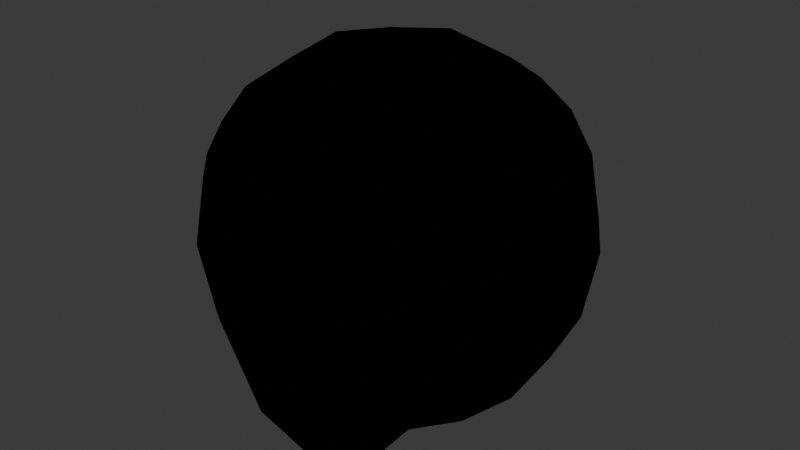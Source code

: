 # Source: player.blend  (saved by Blender 5.0.118; exported with 4.5.12 LTS)
import bpy
from mathutils import Matrix  # noqa: F401  (used for matrix-valued properties, if any)

bpy.ops.wm.read_factory_settings(use_empty=True)
scene = bpy.context.scene
scene.name = 'Scene'

# ---- collections
col_collection = bpy.data.collections.new('Collection'); scene.collection.children.link(col_collection)

# ---- materials (node trees are filled in below, after node groups)
mat_material = bpy.data.materials.new('Material')
mat_material.alpha_threshold = 0.0
mat_material.use_backface_culling_lightprobe_volume = False
mat_material.roughness = 0.5
mat_material.line_color = (0.0, 0.0, 0.0, 1.0)

# ---- material node trees
mat_material.use_nodes = True; mat_material.node_tree.nodes.clear()
_N = mat_material.node_tree.nodes; _L = mat_material.node_tree.links
n0 = _N.new('ShaderNodeOutputMaterial'); n0.name = 'Material Output'; n0.location = (200, 100)
n0.is_active_output = True

# ---- world
world_world = bpy.data.worlds.new('World'); scene.world = world_world
world_world.use_nodes = True; world_world.node_tree.nodes.clear()
_N = world_world.node_tree.nodes; _L = world_world.node_tree.links
n0 = _N.new('ShaderNodeOutputWorld'); n0.name = 'World Output'; n0.location = (200, 100)
n1 = _N.new('ShaderNodeBackground'); n1.name = 'Background'; n1.location = (-200, 100)
n1.inputs[0].default_value = (0.05088, 0.05088, 0.05088, 1.0)
_L.new(n1.outputs[0], n0.inputs[0])
n0.is_active_output = True
world_world.color = (0.05088, 0.05088, 0.05088)
world_world.sun_shadow_jitter_overblur = 0.0

# ---- meshes
me_cube_002 = bpy.data.meshes.new('Cube.002')
me_cube_002.from_pydata([(0.5, -0.5, -0.5), (0.5, -0.5, 0.5), (0.5, 0.5, -0.5), (0.5, 0.5, 0.5), (0.2966, 0.5729, -0.5729), (1.583e-08, 0.6096, -0.6096), (-5.588e-09, 0.6096, 0.6096), (0.2966, 0.5729, 0.5729), (0.5729, 0.5729, 0.2966), (0.6096, 0.6096, -2.794e-09), (0.5729, 0.5729, -0.2966), (0.5729, -0.2966, -0.5729), (0.6096, -1.676e-08, -0.6096), (0.5729, 0.2966, -0.5729), (0.5729, 0.2966, 0.5729), (0.6096, -1.863e-09, 0.6096), (0.5729, -0.2966, 0.5729), (0.0, -0.602, -0.8406), (0.295, -0.5805, -0.7757), (0.2966, -0.5729, 0.5729), (-9.313e-10, -0.6096, 0.6096), (2.515e-08, 0.7818, -0.3331), (9.313e-09, 0.8395, 4.657e-09), (-5.588e-09, 0.7818, 0.3331), (0.3162, 0.729, -0.3162), (0.3331, 0.7818, 7.451e-09), (0.3162, 0.729, 0.3162), (0.729, 0.3162, -0.3162), (0.7818, 0.3331, -9.313e-09), (0.729, 0.3162, 0.3162), (0.7818, -2.887e-08, -0.3331), (0.8395, -1.304e-08, 5.588e-09), (0.7818, 5.588e-09, 0.3331), (0.729, -0.3162, -0.3162), (0.7818, -0.3331, 7.451e-09), (0.729, -0.3162, 0.3162), (0.0, 0.3331, -0.6675), (0.3162, 0.3162, -0.6146), (0.0, -5.588e-09, -0.7251), (0.3331, 1.863e-09, -0.6675), (1.211e-08, -0.3331, -0.7818), (0.3162, -0.3162, -0.729), (0.3162, 0.3162, 0.729), (1.118e-08, 0.3331, 0.7818), (0.3331, -2.142e-08, 0.7818), (-9.313e-10, -1.397e-08, 0.8395), (0.3162, -0.3162, 0.729), (-1.676e-08, -0.3331, 0.7818), (0.5069, -0.6131, 0.2929), (0.6269, -0.4841, 0.3034), (0.5499, -0.5499, 0.3576), (0.5417, -0.6477, -9.76e-09), (0.6644, -0.5216, 4.663e-10), (0.6131, -0.5069, -0.2929), (0.4841, -0.6269, -0.3034), (0.5499, -0.5499, -0.3576), (0.3825, -0.6902, -0.3012), (0.2138, -0.7461, -0.3217), (0.3125, -0.6924, -0.3733), (0.3975, -0.7382, -7.141e-09), (0.2311, -0.7995, -5.032e-09), (0.2404, -0.7436, 0.3105), (0.4045, -0.6753, 0.3094), (0.3125, -0.6924, 0.3733), (0.0762, -0.7713, -0.3184), (-2.556e-08, -0.7454, -0.3895), (0.07604, -0.8237, 1.263e-09), (0.102, -0.7648, 0.3277), (6.558e-09, -0.7454, 0.3895), (0.0, -0.7293, 1.527e-09), (0.1329, -0.725, -3.424e-10), (0.273, -0.7005, -4.714e-09), (0.3297, -0.684, -7.029e-09), (0.3829, -0.6585, -6.878e-09), (0.5799, -0.4995, -0.02063), (0.5427, -0.5447, -0.02063), (0.4974, -0.5819, -0.02063), (0.0, -0.6642, 0.3029), (0.1331, -0.6843, 0.2476), (0.0, -0.6847, 0.2566), (0.0, -0.6642, -0.3029), (0.0, -0.6847, -0.2566), (0.1331, -0.6843, -0.2476), (0.3168, -0.623, 0.2904), (0.3712, -0.6212, 0.2342), (0.3165, -0.643, 0.2456), (0.5398, -0.5398, 0.389), (0.4841, -0.6269, 0.3034), (0.6131, -0.5069, 0.2929), (0.5398, -0.5398, -0.389), (0.6269, -0.4841, -0.3034), (0.5069, -0.6131, -0.2929), (0.3094, -0.6753, -0.4045), (0.4045, -0.6753, -0.3094), (0.2404, -0.7436, -0.3105), (0.3094, -0.6753, 0.4045), (0.2138, -0.7461, 0.3217), (0.3825, -0.6902, 0.3012), (-2.1e-08, -0.727, -0.421), (0.102, -0.7648, -0.3277), (0.2608, -0.6628, 0.2415), (3.515e-09, -0.727, 0.421), (0.3168, -0.623, -0.2904), (0.0762, -0.7713, 0.3184), (0.2608, -0.6628, -0.2415), (0.3165, -0.643, -0.2456), (0.3712, -0.6212, -0.2342), (0.5038, -0.5058, -0.2987), (0.4703, -0.555, -0.2484), (0.5138, -0.5158, -0.2544), (0.553, -0.4724, -0.2484), (0.5038, -0.5058, 0.2575), (0.5216, -0.6644, -4.869e-09), (0.6477, -0.5417, 2.413e-09), (0.4211, -0.727, -7.238e-09), (0.2561, -0.7921, -4.357e-09), (0.1021, -0.8218, 3.751e-10), (0.553, -0.4724, 0.2071), (0.5138, -0.5158, 0.2132), (0.4703, -0.555, 0.2071)], [], [(21, 22, 25, 24), (22, 23, 26, 25), (23, 6, 7, 26), (26, 7, 3, 8), (25, 26, 8, 9), (24, 25, 9, 10), (4, 24, 10, 2), (5, 21, 24, 4), (27, 28, 31, 30), (28, 29, 32, 31), (30, 31, 34, 33), (31, 32, 35, 34), (2, 10, 27, 13), (10, 9, 28, 27), (9, 8, 29, 28), (8, 3, 14, 29), (29, 14, 15, 32), (32, 15, 16, 35), (12, 30, 33, 11), (13, 27, 30, 12), (36, 37, 39, 38), (38, 39, 41, 40), (5, 4, 37, 36), (4, 2, 13, 37), (37, 13, 12, 39), (39, 12, 11, 41), (41, 11, 0, 18), (40, 41, 18, 17), (42, 43, 45, 44), (44, 45, 47, 46), (3, 7, 42, 14), (7, 6, 43, 42), (46, 47, 20, 19), (16, 46, 19, 1), (15, 44, 46, 16), (14, 42, 44, 15), (48, 51, 76, 119), (94, 58, 102, 104), (61, 115, 71, 100), (58, 56, 106, 102), (59, 97, 84, 73), (103, 68, 77, 78), (91, 55, 107, 108), (115, 94, 104, 71), (55, 53, 110, 107), (119, 118, 111), (56, 59, 73, 106), (72, 85, 100, 71), (118, 75, 74, 117), (105, 104, 102), (110, 109, 107), (88, 50, 111, 117), (53, 113, 74, 110), (65, 64, 82, 80), (66, 103, 78, 70), (50, 48, 119, 111), (51, 91, 108, 76), (97, 63, 83, 84), (113, 88, 117, 74), (63, 61, 100, 83), (118, 117, 111), (64, 66, 70, 82), (82, 70, 69, 81), (119, 76, 75, 118), (79, 78, 77), (100, 85, 83), (76, 108, 109, 75), (87, 86, 1, 19, 95, 62), (34, 35, 49, 52), (35, 16, 1, 86, 49), (112, 87, 62, 114), (33, 34, 52, 90), (54, 112, 114, 93), (11, 33, 90, 89, 0), (0, 89, 54, 93, 92, 18), (57, 60, 116, 99), (18, 92, 57, 99, 98, 17), (60, 96, 67, 116), (96, 95, 19, 20, 101, 67), (48, 50, 86, 87), (50, 88, 49, 86), (53, 55, 89, 90), (55, 91, 54, 89), (56, 58, 92, 93), (58, 94, 57, 92), (61, 63, 95, 96), (63, 97, 62, 95), (64, 65, 98, 99), (70, 78, 79, 69), (68, 103, 67, 101), (73, 84, 85, 72), (106, 73, 72, 105), (106, 105, 102), (109, 108, 107), (51, 48, 87, 112), (88, 113, 52, 49), (91, 51, 112, 54), (113, 53, 90, 52), (59, 56, 93, 114), (94, 115, 60, 57), (97, 59, 114, 62), (115, 61, 96, 60), (66, 64, 99, 116), (103, 66, 116, 67), (105, 72, 71, 104), (75, 109, 110, 74), (82, 81, 80), (85, 84, 83)])
me_cube_002.polygons.foreach_set('use_smooth', [True] * 108)
_uv = me_cube_002.uv_layers.new(name='UVMap')
_uv.uv.foreach_set('vector', [0.8345, 0.2903, 0.868, 0.4706, 0.7054, 0.4628, 0.6953, 0.3415, 0.868, 0.4706, 0.8175, 0.6469, 0.684, 0.5829, 0.7054, 0.4628, 0.8175, 0.6469, 0.7141, 0.7808, 0.6232, 0.6823, 0.684, 0.5829, 0.684, 0.5829, 0.6232, 0.6823, 0.5673, 0.6217, 0.5846, 0.5496, 0.7054, 0.4628, 0.684, 0.5829, 0.5846, 0.5496, 0.594, 0.4574, 0.6953, 0.3415, 0.7054, 0.4628, 0.594, 0.4574, 0.5934, 0.3647, 0.6453, 0.2376, 0.6953, 0.3415, 0.5934, 0.3647, 0.5829, 0.2911, 0.7441, 0.1474, 0.8345, 0.2903, 0.6953, 0.3415, 0.6453, 0.2376, 0.5035, 0.3629, 0.5015, 0.453, 0.4085, 0.4486, 0.4132, 0.355, 0.5015, 0.453, 0.4948, 0.5429, 0.4048, 0.5418, 0.4085, 0.4486, 0.4132, 0.355, 0.4085, 0.4486, 0.3149, 0.4447, 0.3214, 0.3524, 0.4085, 0.4486, 0.4048, 0.5418, 0.315, 0.5357, 0.3149, 0.4447, 0.5829, 0.2911, 0.5934, 0.3647, 0.5035, 0.3629, 0.5113, 0.2735, 0.5934, 0.3647, 0.594, 0.4574, 0.5015, 0.453, 0.5035, 0.3629, 0.594, 0.4574, 0.5846, 0.5496, 0.4948, 0.5429, 0.5015, 0.453, 0.5846, 0.5496, 0.5673, 0.6217, 0.494, 0.6331, 0.4948, 0.5429, 0.4948, 0.5429, 0.494, 0.6331, 0.4013, 0.6348, 0.4048, 0.5418, 0.4048, 0.5418, 0.4013, 0.6348, 0.3084, 0.6267, 0.315, 0.5357, 0.4197, 0.2614, 0.4132, 0.355, 0.3214, 0.3524, 0.3228, 0.2565, 0.5113, 0.2735, 0.5035, 0.3629, 0.4132, 0.355, 0.4197, 0.2614, 0.6239, 0.06045, 0.5539, 0.1917, 0.4299, 0.1604, 0.4538, 1.913e-08, 0.4538, 1.913e-08, 0.4299, 0.1604, 0.2998, 0.148, 0.273, 2.359e-08, 0.7441, 0.1474, 0.6453, 0.2376, 0.5539, 0.1917, 0.6239, 0.06045, 0.6453, 0.2376, 0.5829, 0.2911, 0.5113, 0.2735, 0.5539, 0.1917, 0.5539, 0.1917, 0.5113, 0.2735, 0.4197, 0.2614, 0.4299, 0.1604, 0.4299, 0.1604, 0.4197, 0.2614, 0.3228, 0.2565, 0.2998, 0.148, 0.2998, 0.148, 0.3228, 0.2565, 0.2437, 0.2674, 0.1993, 0.1509, 0.273, 2.359e-08, 0.2998, 0.148, 0.1993, 0.1509, 0.1335, 0.04007, 0.5191, 0.735, 0.5724, 0.8735, 0.3918, 0.91, 0.3974, 0.7467, 0.3974, 0.7467, 0.3918, 0.91, 0.214, 0.8615, 0.2766, 0.7267, 0.5673, 0.6217, 0.6232, 0.6823, 0.5191, 0.735, 0.494, 0.6331, 0.6232, 0.6823, 0.7141, 0.7808, 0.5724, 0.8735, 0.5191, 0.735, 0.2766, 0.7267, 0.214, 0.8615, 0.0786, 0.7594, 0.1766, 0.6672, 0.3084, 0.6267, 0.2766, 0.7267, 0.1766, 0.6672, 0.2362, 0.6105, 0.4013, 0.6348, 0.3974, 0.7467, 0.2766, 0.7267, 0.3084, 0.6267, 0.494, 0.6331, 0.5191, 0.735, 0.3974, 0.7467, 0.4013, 0.6348, 0.8791, 0.9442, 0.8772, 0.8318, 0.9065, 0.8345, 0.9033, 0.915, 0.9021, 0.3911, 0.9524, 0.369, 0.9518, 0.416, 0.9271, 0.4281, 0.8786, 0.6318, 0.8778, 0.5102, 0.9135, 0.5137, 0.9104, 0.6004, 0.9524, 0.369, 0.989, 0.4068, 0.9642, 0.4365, 0.9518, 0.416, 0.9909, 0.5212, 0.9669, 0.6332, 0.9484, 0.5993, 0.9594, 0.5182, 0.9674, 0.2953, 0.941, 0.3365, 0.9055, 0.3013, 0.9319, 0.2578, 0.8994, 0.7216, 0.9431, 0.6967, 0.9375, 0.7392, 0.9179, 0.7547, 0.8778, 0.5102, 0.9021, 0.3911, 0.9271, 0.4281, 0.9135, 0.5137, 0.9431, 0.6967, 0.9816, 0.7284, 0.9555, 0.7573, 0.9375, 0.7392, 0.9033, 0.915, 0.9217, 0.9185, 0.9198, 0.9339, 0.989, 0.4068, 0.9909, 0.5212, 0.9594, 0.5182, 0.9642, 0.4365, 0.936, 0.5159, 0.93, 0.6014, 0.9104, 0.6004, 0.9135, 0.5137, 0.9217, 0.9185, 0.9296, 0.8366, 0.9524, 0.8387, 0.9408, 0.9192, 0.9466, 0.4308, 0.9271, 0.4281, 0.9518, 0.416, 0.9555, 0.7573, 0.9366, 0.7547, 0.9375, 0.7392, 0.9612, 0.9525, 0.9176, 0.9767, 0.9198, 0.9339, 0.9408, 0.9192, 0.9816, 0.7284, 0.9827, 0.8414, 0.9524, 0.8387, 0.9555, 0.7573, 0.9034, 0.01612, 0.9387, 0.05014, 0.9128, 0.09478, 0.877, 0.05855, 0.9696, 0.1708, 0.9674, 0.2953, 0.9319, 0.2578, 0.9244, 0.1761, 0.9176, 0.9767, 0.8791, 0.9442, 0.9033, 0.915, 0.9198, 0.9339, 0.8772, 0.8318, 0.8994, 0.7216, 0.9179, 0.7547, 0.9065, 0.8345, 0.9669, 0.6332, 0.9238, 0.6633, 0.9323, 0.617, 0.9484, 0.5993, 0.9827, 0.8414, 0.9612, 0.9525, 0.9408, 0.9192, 0.9524, 0.8387, 0.9238, 0.6633, 0.8786, 0.6318, 0.9104, 0.6004, 0.9323, 0.617, 0.9217, 0.9185, 0.9408, 0.9192, 0.9198, 0.9339, 0.9387, 0.05014, 0.9696, 0.1708, 0.9244, 0.1761, 0.9128, 0.09478, 0.9128, 0.09478, 0.9244, 0.1761, 0.868, 0.1827, 0.8695, 0.07958, 0.9033, 0.915, 0.9065, 0.8345, 0.9296, 0.8366, 0.9217, 0.9185, 0.8932, 0.2826, 0.9319, 0.2578, 0.9055, 0.3013, 0.9104, 0.6004, 0.93, 0.6014, 0.9323, 0.617, 0.9065, 0.8345, 0.9179, 0.7547, 0.9366, 0.7547, 0.9296, 0.8366, 0.1907, 0.5449, 0.2283, 0.5699, 0.2362, 0.6105, 0.1766, 0.6672, 0.1374, 0.5998, 0.1589, 0.5534, 0.3149, 0.4447, 0.315, 0.5357, 0.2558, 0.537, 0.2502, 0.4429, 0.315, 0.5357, 0.3084, 0.6267, 0.2362, 0.6105, 0.2283, 0.5699, 0.2558, 0.537, 0.1855, 0.4413, 0.1907, 0.5449, 0.1589, 0.5534, 0.1431, 0.441, 0.3214, 0.3524, 0.3149, 0.4447, 0.2502, 0.4429, 0.2599, 0.3466, 0.193, 0.3353, 0.1855, 0.4413, 0.1431, 0.441, 0.16, 0.3266, 0.3228, 0.2565, 0.3214, 0.3524, 0.2599, 0.3466, 0.2334, 0.3108, 0.2437, 0.2674, 0.2437, 0.2674, 0.2334, 0.3108, 0.193, 0.3353, 0.16, 0.3266, 0.1378, 0.2784, 0.1993, 0.1509, 0.08023, 0.3021, 0.06211, 0.4404, 3.361e-08, 0.4406, 0.03127, 0.2832, 0.1993, 0.1509, 0.1378, 0.2784, 0.08023, 0.3021, 0.03127, 0.2832, 0.005843, 0.2162, 0.1335, 0.04007, 0.06211, 0.4404, 0.08036, 0.5779, 0.03245, 0.5984, 3.361e-08, 0.4406, 0.08036, 0.5779, 0.1374, 0.5998, 0.1766, 0.6672, 0.0786, 0.7594, 0.009807, 0.6668, 0.03245, 0.5984, 0.8791, 0.9442, 0.9176, 0.9767, 0.916, 0.9929, 0.8685, 0.9493, 0.9176, 0.9767, 0.9612, 0.9525, 0.9707, 0.9594, 0.916, 0.9929, 0.9816, 0.7284, 0.9431, 0.6967, 0.9445, 0.6804, 0.9922, 0.7232, 0.9431, 0.6967, 0.8994, 0.7216, 0.8899, 0.7147, 0.9445, 0.6804, 0.989, 0.4068, 0.9524, 0.369, 0.9559, 0.3522, 0.9994, 0.4024, 0.9524, 0.369, 0.9021, 0.3911, 0.8927, 0.3835, 0.9559, 0.3522, 0.8786, 0.6318, 0.9238, 0.6633, 0.9239, 0.6804, 0.868, 0.6374, 0.9238, 0.6633, 0.9669, 0.6332, 0.9764, 0.6395, 0.9239, 0.6804, 0.9387, 0.05014, 0.9034, 0.01612, 0.9036, 2.12e-08, 0.9486, 0.04453, 0.9244, 0.1761, 0.9319, 0.2578, 0.8932, 0.2826, 0.868, 0.1827, 0.941, 0.3365, 0.9674, 0.2953, 0.9784, 0.2984, 0.9449, 0.3522, 0.9594, 0.5182, 0.9484, 0.5993, 0.93, 0.6014, 0.936, 0.5159, 0.9642, 0.4365, 0.9594, 0.5182, 0.936, 0.5159, 0.9466, 0.4308, 0.9642, 0.4365, 0.9466, 0.4308, 0.9518, 0.416, 0.9366, 0.7547, 0.9179, 0.7547, 0.9375, 0.7392, 0.8772, 0.8318, 0.8791, 0.9442, 0.8685, 0.9493, 0.868, 0.831, 0.9612, 0.9525, 0.9827, 0.8414, 0.9922, 0.8423, 0.9707, 0.9594, 0.8994, 0.7216, 0.8772, 0.8318, 0.868, 0.831, 0.8899, 0.7147, 0.9827, 0.8414, 0.9816, 0.7284, 0.9922, 0.7232, 0.9922, 0.8423, 0.9909, 0.5212, 0.989, 0.4068, 0.9994, 0.4024, 1.0, 0.5221, 0.9021, 0.3911, 0.8778, 0.5102, 0.868, 0.5093, 0.8927, 0.3835, 0.9669, 0.6332, 0.9909, 0.5212, 1.0, 0.5221, 0.9764, 0.6395, 0.8778, 0.5102, 0.8786, 0.6318, 0.868, 0.6374, 0.868, 0.5093, 0.9696, 0.1708, 0.9387, 0.05014, 0.9486, 0.04453, 0.9784, 0.1697, 0.9674, 0.2953, 0.9696, 0.1708, 0.9784, 0.1697, 0.9784, 0.2984, 0.9466, 0.4308, 0.936, 0.5159, 0.9135, 0.5137, 0.9271, 0.4281, 0.9296, 0.8366, 0.9366, 0.7547, 0.9555, 0.7573, 0.9524, 0.8387, 0.9128, 0.09478, 0.8695, 0.07958, 0.877, 0.05855, 0.93, 0.6014, 0.9484, 0.5993, 0.9323, 0.617])
me_cube_002.materials.append(mat_material)
me_cube_002.update()

# ---- objects
ob_cube = bpy.data.objects.new('Cube', me_cube_002)

# ---- transforms, parenting, visibility, modifiers, constraints
ob_cube.location = (0.0, 0.0, 0.0)
_m = ob_cube.modifiers.new('Mirror', 'MIRROR')
_m.use_clip = True

# ---- collection membership
col_collection.objects.link(ob_cube)

# ---- scene / render settings (as saved in the file)
scene.frame_start = 1; scene.frame_end = 250; scene.frame_set(1)
scene.render.engine = 'BLENDER_EEVEE_NEXT'
scene.render.bake_bias = 0.0
scene.render.bake_samples = 0
scene.cycles.sampling_pattern = 'TABULATED_SOBOL'
scene.eevee.use_volume_custom_range = False
bpy.context.view_layer.update()

# ---- added for rendering (the .blend has no active camera and no usable light): camera, sun
cam_auto = bpy.data.cameras.new('AutoCamera')
cam_auto.lens = 50.0
cam_auto.sensor_width = 36.0
cam_auto.clip_end = 1000.0
ob_auto_camera = bpy.data.objects.new('AutoCamera', cam_auto)
scene.collection.objects.link(ob_auto_camera)
ob_auto_camera.location = (2.68283, -3.21147, 2.14571)
ob_auto_camera.rotation_euler = (1.09748, -7.21219e-08, 0.694738)
scene.camera = ob_auto_camera
light_auto_sun = bpy.data.lights.new('AutoSun', 'SUN')
light_auto_sun.energy = 3.0
light_auto_sun.angle = 0.0523599
ob_auto_sun = bpy.data.objects.new('AutoSun', light_auto_sun)
scene.collection.objects.link(ob_auto_sun)
ob_auto_sun.rotation_euler = (0.872665, 0.174533, 0.523599)
bpy.context.view_layer.update()
